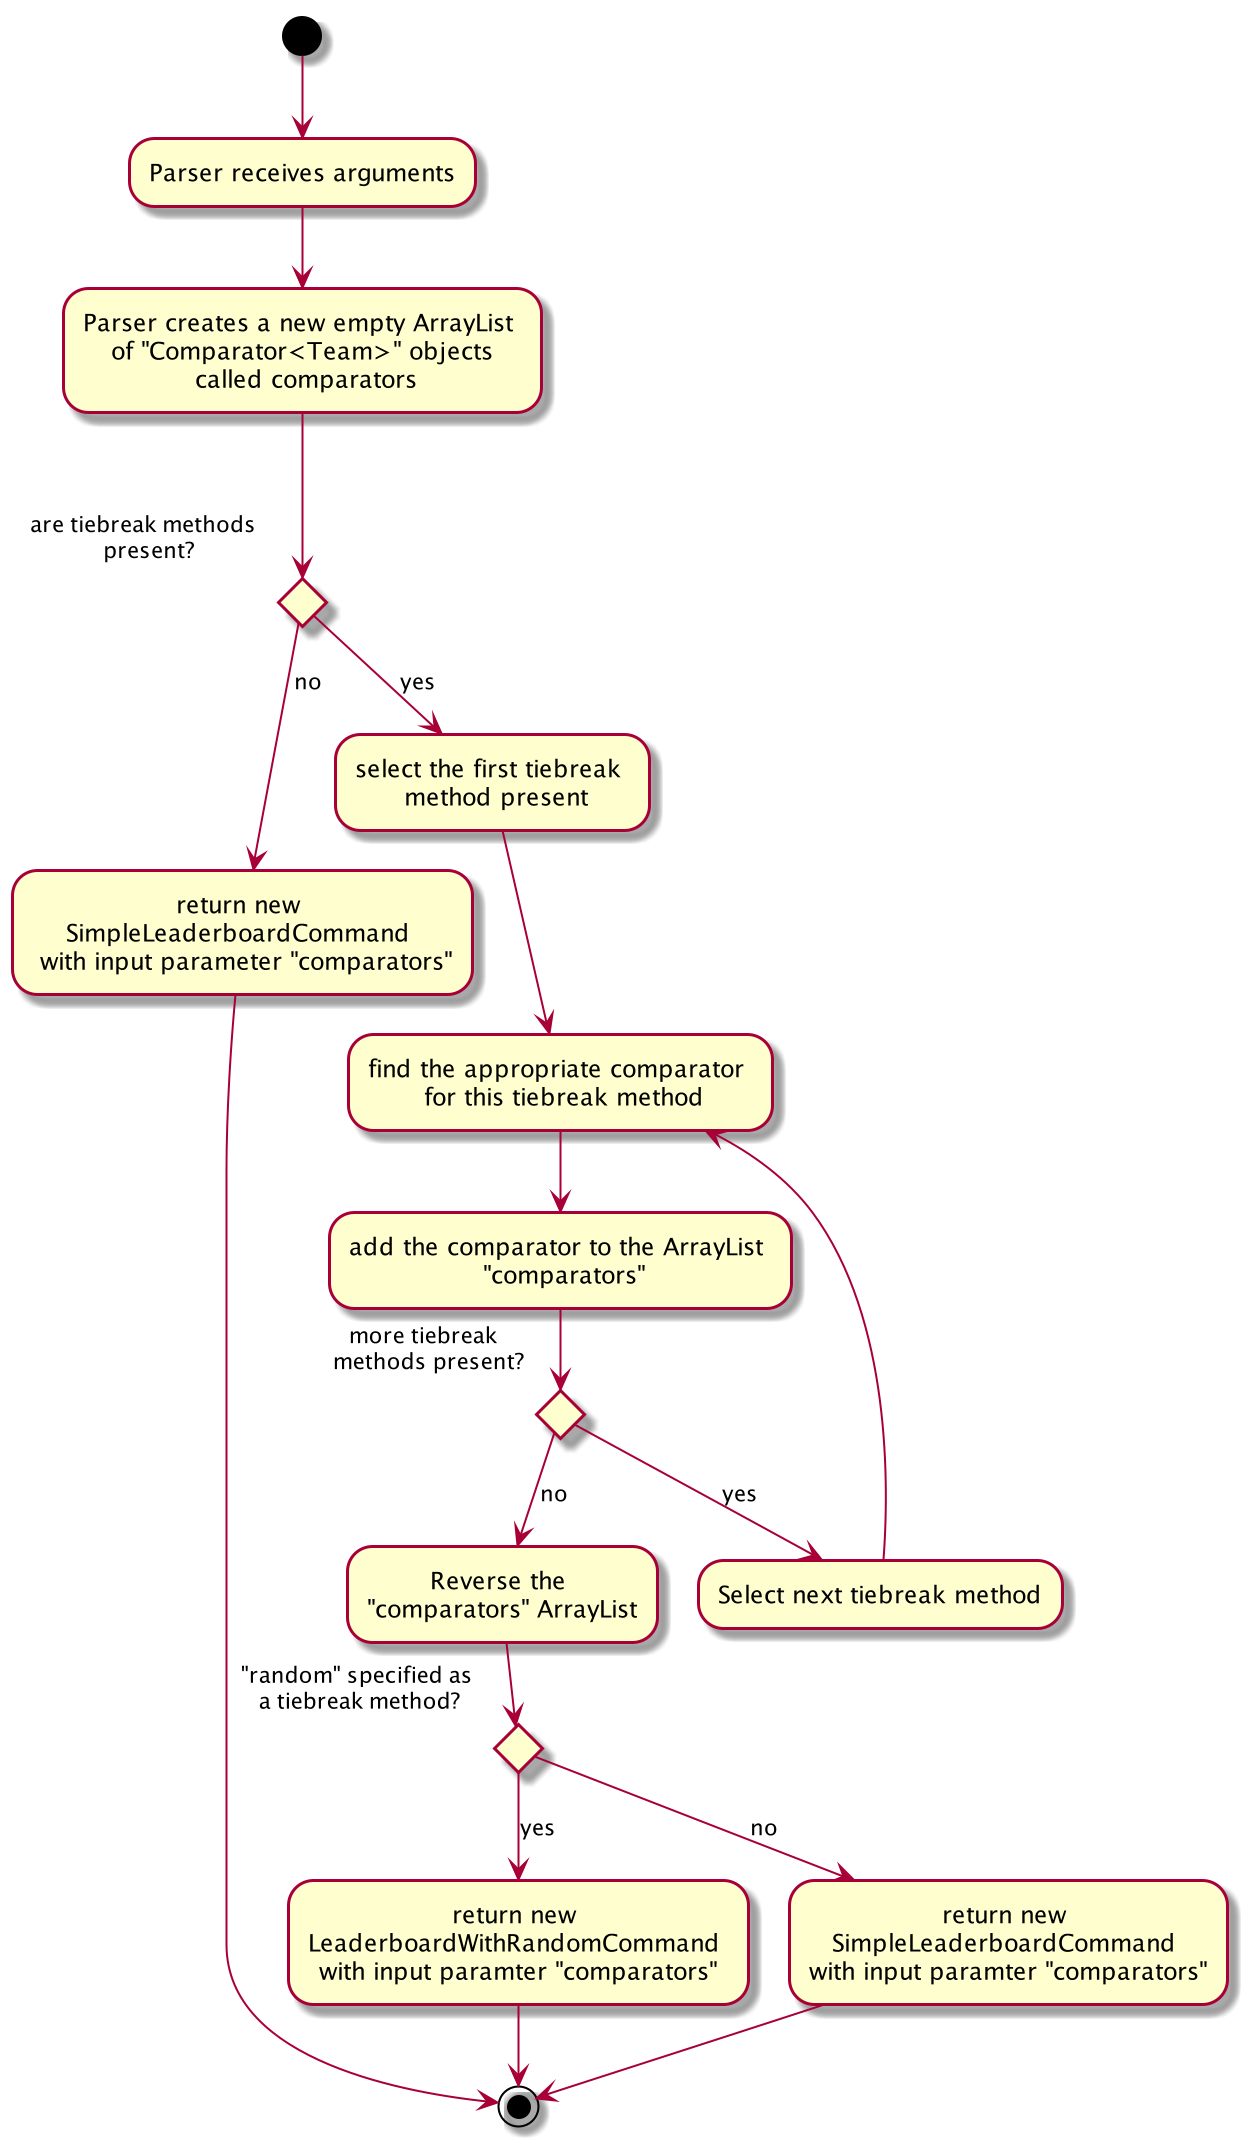

The diagram above was rendered by PlantUML. Its source (embedded in the PNG):
@startuml
(*) --> "Parser receives arguments" as first
--> Parser creates a new empty ArrayList \n of "Comparator<Team>" objects \n called comparators

---> if are tiebreak methods \n present? then
--> [no] return new \nSimpleLeaderboardCommand \n with input parameter "comparators"
----> (*)

else
--> [yes] select the first tiebreak \n method present
--> "find the appropriate comparator \n for this tiebreak method" as loop
--> add the comparator to the ArrayList \n "comparators"

    --> if more tiebreak \n methods present? then
    --> [no] Reverse the \n"comparators" ArrayList
             if "random" specified as \na tiebreak method? then
                --> [yes] return new \nLeaderboardWithRandomCommand \nwith input paramter "comparators"
                --> (*)
             else
                --> [no] return new \nSimpleLeaderboardCommand \nwith input paramter "comparators"
                --> (*)
             Endif
    else
    --> [yes] Select next tiebreak method
    --> loop
@enduml